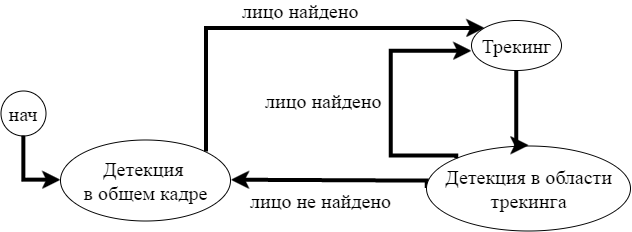

The diagram above was exported from draw.io. Its source (the exported page's mxGraphModel, read from the mxfile embedded in the PNG):
<mxGraphModel dx="719" dy="383" grid="1" gridSize="10" guides="1" tooltips="1" connect="1" arrows="1" fold="1" page="1" pageScale="1" pageWidth="826" pageHeight="1169" math="0" shadow="0">
  <root>
    <mxCell id="0" />
    <mxCell id="1" parent="0" />
    <mxCell id="2" value="Детекция &lt;br&gt;в общем кадре" style="ellipse;whiteSpace=wrap;html=1;fontSize=20;fontFamily=Times New Roman;" vertex="1" parent="1">
      <mxGeometry x="170" y="183" width="170" height="81" as="geometry" />
    </mxCell>
    <mxCell id="3" value="Трекинг" style="ellipse;whiteSpace=wrap;html=1;fontSize=20;fontFamily=Times New Roman;" vertex="1" parent="1">
      <mxGeometry x="581" y="64" width="90" height="50" as="geometry" />
    </mxCell>
    <mxCell id="4" value="лицо найдено" style="edgeStyle=orthogonalEdgeStyle;rounded=0;html=1;jettySize=auto;orthogonalLoop=1;entryX=0;entryY=0;fontSize=20;fontFamily=Times New Roman;exitX=1;exitY=0;strokeWidth=4;" edge="1" source="2" target="3" parent="1">
      <mxGeometry x="315.48275862068976" y="71.48275862068965" as="geometry">
        <mxPoint as="offset" />
        <Array as="points">
          <mxPoint x="315" y="71" />
        </Array>
      </mxGeometry>
    </mxCell>
    <mxCell id="5" value="" style="edgeStyle=orthogonalEdgeStyle;rounded=0;html=1;exitX=0;exitY=0.5;jettySize=auto;orthogonalLoop=1;fontSize=20;fontFamily=Times New Roman;entryX=1;entryY=0.5;strokeWidth=4;" edge="1" source="8" target="2" parent="1">
      <mxGeometry x="340.3103448275863" y="223.20689655172418" as="geometry">
        <Array as="points">
          <mxPoint x="490" y="224" />
          <mxPoint x="490" y="224" />
        </Array>
        <mxPoint x="385" y="178" as="targetPoint" />
      </mxGeometry>
    </mxCell>
    <mxCell id="6" value="лицо не найдено" style="text;html=1;resizable=0;points=[];align=center;verticalAlign=middle;labelBackgroundColor=#ffffff;fontSize=20;fontFamily=Times New Roman;" vertex="1" connectable="0" parent="5">
      <mxGeometry x="-0.2" y="-2" relative="1" as="geometry">
        <mxPoint x="-32" y="22" as="offset" />
      </mxGeometry>
    </mxCell>
    <mxCell id="7" value="лицо не найдено" style="text;html=1;resizable=0;points=[];align=center;verticalAlign=middle;labelBackgroundColor=#ffffff;fontSize=20;fontFamily=Times New Roman;" vertex="1" connectable="0" parent="1">
      <mxGeometry x="430.38881974777837" y="243.7694489325985" as="geometry">
        <mxPoint x="-32" y="22" as="offset" />
      </mxGeometry>
    </mxCell>
    <mxCell id="8" value="Детекция в области трекинга" style="ellipse;whiteSpace=wrap;html=1;fontSize=20;fontFamily=Times New Roman;" vertex="1" parent="1">
      <mxGeometry x="536" y="189" width="204" height="85" as="geometry" />
    </mxCell>
    <mxCell id="9" value="" style="edgeStyle=orthogonalEdgeStyle;rounded=0;html=1;jettySize=auto;orthogonalLoop=1;fontSize=20;fontFamily=Times New Roman;strokeWidth=4;exitX=0;exitY=0;" edge="1" source="8" parent="1">
      <mxGeometry x="500.3103448275863" y="94.24137931034483" as="geometry">
        <Array as="points">
          <mxPoint x="566" y="199" />
          <mxPoint x="500" y="199" />
          <mxPoint x="500" y="94" />
        </Array>
        <mxPoint x="566" y="199" as="sourcePoint" />
        <mxPoint x="581" y="94.24137931034483" as="targetPoint" />
      </mxGeometry>
    </mxCell>
    <mxCell id="10" value="лицо найдено" style="text;html=1;resizable=0;points=[];align=center;verticalAlign=middle;labelBackgroundColor=#ffffff;fontSize=20;fontFamily=Times New Roman;rotation=0;" vertex="1" connectable="0" parent="9">
      <mxGeometry x="-0.6782" y="-1" relative="1" as="geometry">
        <mxPoint x="-95" y="-54" as="offset" />
      </mxGeometry>
    </mxCell>
    <mxCell id="11" value="лицо найдено" style="text;html=1;resizable=0;points=[];align=center;verticalAlign=middle;labelBackgroundColor=#ffffff;fontSize=20;fontFamily=Times New Roman;rotation=0;" vertex="1" connectable="0" parent="1">
      <mxGeometry x="432.8965517241379" y="144.0689655172414" as="geometry">
        <mxPoint x="-95" y="-54" as="offset" />
      </mxGeometry>
    </mxCell>
    <mxCell id="12" value="нач" style="ellipse;whiteSpace=wrap;html=1;fontSize=20;fontFamily=Times New Roman;" vertex="1" parent="1">
      <mxGeometry x="110" y="134" width="45" height="45" as="geometry" />
    </mxCell>
    <mxCell id="13" value="" style="edgeStyle=orthogonalEdgeStyle;rounded=0;html=1;exitX=0.5;exitY=1;entryX=0.5;entryY=0;jettySize=auto;orthogonalLoop=1;fontFamily=Times New Roman;fontSize=20;strokeWidth=4;" edge="1" source="3" target="8" parent="1">
      <mxGeometry x="625.8275862068965" y="114.24137931034483" as="geometry">
        <Array as="points">
          <mxPoint x="626" y="134" />
          <mxPoint x="626" y="134" />
        </Array>
      </mxGeometry>
    </mxCell>
    <mxCell id="14" value="" style="edgeStyle=orthogonalEdgeStyle;rounded=0;html=1;exitX=0.5;exitY=1;entryX=0;entryY=0.5;jettySize=auto;orthogonalLoop=1;fontFamily=Times New Roman;fontSize=20;strokeWidth=4;" edge="1" source="12" target="2" parent="1">
      <mxGeometry x="132.72413793103453" y="179.0689655172414" as="geometry">
        <Array as="points">
          <mxPoint x="133" y="224" />
        </Array>
      </mxGeometry>
    </mxCell>
  </root>
</mxGraphModel>